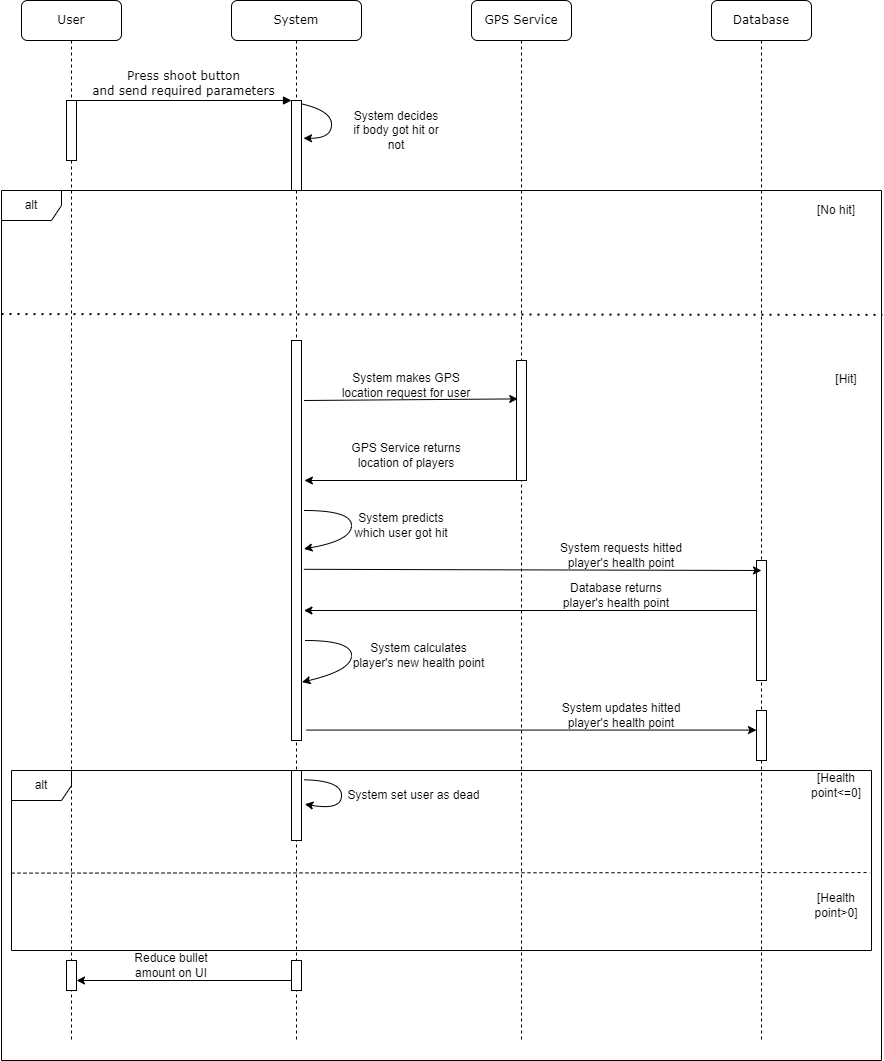

The diagram above was exported from draw.io. Its source (the exported page's mxGraphModel, read from the mxfile embedded in the PNG):
<mxGraphModel dx="2025" dy="1305" grid="1" gridSize="10" guides="1" tooltips="1" connect="1" arrows="1" fold="1" page="1" pageScale="1" pageWidth="1100" pageHeight="850" background="none" math="0" shadow="0">
  <root>
    <mxCell id="0" />
    <mxCell id="1" parent="0" />
    <mxCell id="7baba1c4bc27f4b0-2" value="System" style="shape=umlLifeline;perimeter=lifelinePerimeter;whiteSpace=wrap;html=1;container=1;collapsible=0;recursiveResize=0;outlineConnect=0;rounded=1;shadow=0;comic=0;labelBackgroundColor=none;strokeWidth=1;fontFamily=Verdana;fontSize=12;align=center;" parent="1" vertex="1">
      <mxGeometry x="230" y="80" width="130" height="1040" as="geometry" />
    </mxCell>
    <mxCell id="7baba1c4bc27f4b0-10" value="" style="html=1;points=[];perimeter=orthogonalPerimeter;rounded=0;shadow=0;comic=0;labelBackgroundColor=none;strokeWidth=1;fontFamily=Verdana;fontSize=12;align=center;" parent="7baba1c4bc27f4b0-2" vertex="1">
      <mxGeometry x="60" y="100" width="10" height="90" as="geometry" />
    </mxCell>
    <mxCell id="KM27A5xXWrCKF8-PfAP9-19" value="" style="curved=1;endArrow=classic;html=1;rounded=0;exitX=0.933;exitY=0.036;exitDx=0;exitDy=0;exitPerimeter=0;entryX=1.2;entryY=0.419;entryDx=0;entryDy=0;entryPerimeter=0;" edge="1" parent="7baba1c4bc27f4b0-2" source="7baba1c4bc27f4b0-10" target="7baba1c4bc27f4b0-10">
      <mxGeometry width="50" height="50" relative="1" as="geometry">
        <mxPoint x="90" y="130" as="sourcePoint" />
        <mxPoint x="90" y="170" as="targetPoint" />
        <Array as="points">
          <mxPoint x="100" y="110" />
          <mxPoint x="100" y="138" />
        </Array>
      </mxGeometry>
    </mxCell>
    <mxCell id="7baba1c4bc27f4b0-3" value="Database" style="shape=umlLifeline;perimeter=lifelinePerimeter;whiteSpace=wrap;html=1;container=1;collapsible=0;recursiveResize=0;outlineConnect=0;rounded=1;shadow=0;comic=0;labelBackgroundColor=none;strokeWidth=1;fontFamily=Verdana;fontSize=12;align=center;" parent="1" vertex="1">
      <mxGeometry x="710" y="80" width="100" height="1040" as="geometry" />
    </mxCell>
    <mxCell id="7baba1c4bc27f4b0-13" value="" style="html=1;points=[];perimeter=orthogonalPerimeter;rounded=0;shadow=0;comic=0;labelBackgroundColor=none;strokeWidth=1;fontFamily=Verdana;fontSize=12;align=center;" parent="7baba1c4bc27f4b0-3" vertex="1">
      <mxGeometry x="45" y="560" width="10" height="120" as="geometry" />
    </mxCell>
    <mxCell id="7baba1c4bc27f4b0-8" value="User" style="shape=umlLifeline;perimeter=lifelinePerimeter;whiteSpace=wrap;html=1;container=1;collapsible=0;recursiveResize=0;outlineConnect=0;rounded=1;shadow=0;comic=0;labelBackgroundColor=none;strokeWidth=1;fontFamily=Verdana;fontSize=12;align=center;" parent="1" vertex="1">
      <mxGeometry x="20" y="80" width="100" height="1040" as="geometry" />
    </mxCell>
    <mxCell id="7baba1c4bc27f4b0-9" value="" style="html=1;points=[];perimeter=orthogonalPerimeter;rounded=0;shadow=0;comic=0;labelBackgroundColor=none;strokeWidth=1;fontFamily=Verdana;fontSize=12;align=center;" parent="7baba1c4bc27f4b0-8" vertex="1">
      <mxGeometry x="45" y="100" width="10" height="60" as="geometry" />
    </mxCell>
    <mxCell id="KM27A5xXWrCKF8-PfAP9-54" value="" style="html=1;points=[];perimeter=orthogonalPerimeter;rounded=0;shadow=0;comic=0;labelBackgroundColor=none;strokeWidth=1;fontFamily=Verdana;fontSize=12;align=center;" vertex="1" parent="7baba1c4bc27f4b0-8">
      <mxGeometry x="45" y="960" width="10" height="30" as="geometry" />
    </mxCell>
    <mxCell id="7baba1c4bc27f4b0-11" value="Press shoot button&lt;br&gt;and send required parameters" style="html=1;verticalAlign=bottom;endArrow=block;entryX=0;entryY=0;labelBackgroundColor=none;fontFamily=Verdana;fontSize=12;edgeStyle=elbowEdgeStyle;elbow=vertical;" parent="1" source="7baba1c4bc27f4b0-9" target="7baba1c4bc27f4b0-10" edge="1">
      <mxGeometry x="-0.002" relative="1" as="geometry">
        <mxPoint x="220" y="190" as="sourcePoint" />
        <mxPoint as="offset" />
      </mxGeometry>
    </mxCell>
    <mxCell id="KM27A5xXWrCKF8-PfAP9-7" value="GPS Service" style="shape=umlLifeline;perimeter=lifelinePerimeter;whiteSpace=wrap;html=1;container=1;collapsible=0;recursiveResize=0;outlineConnect=0;rounded=1;shadow=0;comic=0;labelBackgroundColor=none;strokeWidth=1;fontFamily=Verdana;fontSize=12;align=center;" vertex="1" parent="1">
      <mxGeometry x="470" y="80" width="100" height="1040" as="geometry" />
    </mxCell>
    <mxCell id="KM27A5xXWrCKF8-PfAP9-8" value="" style="html=1;points=[];perimeter=orthogonalPerimeter;rounded=0;shadow=0;comic=0;labelBackgroundColor=none;strokeWidth=1;fontFamily=Verdana;fontSize=12;align=center;" vertex="1" parent="KM27A5xXWrCKF8-PfAP9-7">
      <mxGeometry x="45" y="360" width="10" height="120" as="geometry" />
    </mxCell>
    <mxCell id="KM27A5xXWrCKF8-PfAP9-10" value="" style="endArrow=classic;html=1;rounded=0;exitX=1.243;exitY=0.15;exitDx=0;exitDy=0;exitPerimeter=0;entryX=0.124;entryY=0.32;entryDx=0;entryDy=0;entryPerimeter=0;" edge="1" parent="1" source="KM27A5xXWrCKF8-PfAP9-29" target="KM27A5xXWrCKF8-PfAP9-8">
      <mxGeometry width="50" height="50" relative="1" as="geometry">
        <mxPoint x="310" y="480" as="sourcePoint" />
        <mxPoint x="510" y="480" as="targetPoint" />
        <Array as="points" />
      </mxGeometry>
    </mxCell>
    <mxCell id="KM27A5xXWrCKF8-PfAP9-11" value="System makes GPS location request for user" style="text;html=1;strokeColor=none;fillColor=none;align=center;verticalAlign=middle;whiteSpace=wrap;rounded=0;" vertex="1" parent="1">
      <mxGeometry x="330" y="450" width="150" height="30" as="geometry" />
    </mxCell>
    <mxCell id="KM27A5xXWrCKF8-PfAP9-13" value="" style="endArrow=classic;html=1;rounded=0;entryX=1.29;entryY=0.35;entryDx=0;entryDy=0;entryPerimeter=0;" edge="1" parent="1" source="KM27A5xXWrCKF8-PfAP9-8" target="KM27A5xXWrCKF8-PfAP9-29">
      <mxGeometry width="50" height="50" relative="1" as="geometry">
        <mxPoint x="370" y="310" as="sourcePoint" />
        <mxPoint x="310" y="560" as="targetPoint" />
      </mxGeometry>
    </mxCell>
    <mxCell id="KM27A5xXWrCKF8-PfAP9-14" value="GPS Service returns location of players" style="text;html=1;strokeColor=none;fillColor=none;align=center;verticalAlign=middle;whiteSpace=wrap;rounded=0;" vertex="1" parent="1">
      <mxGeometry x="330" y="520" width="150" height="30" as="geometry" />
    </mxCell>
    <mxCell id="KM27A5xXWrCKF8-PfAP9-16" value="Database returns player's health point" style="text;html=1;strokeColor=none;fillColor=none;align=center;verticalAlign=middle;whiteSpace=wrap;rounded=0;" vertex="1" parent="1">
      <mxGeometry x="550" y="660" width="130" height="30" as="geometry" />
    </mxCell>
    <mxCell id="KM27A5xXWrCKF8-PfAP9-20" value="System decides if body got hit or not" style="text;html=1;strokeColor=none;fillColor=none;align=center;verticalAlign=middle;whiteSpace=wrap;rounded=0;" vertex="1" parent="1">
      <mxGeometry x="350" y="190" width="90" height="40" as="geometry" />
    </mxCell>
    <mxCell id="KM27A5xXWrCKF8-PfAP9-23" value="" style="endArrow=none;dashed=1;html=1;dashPattern=1 3;strokeWidth=2;rounded=0;entryX=1.001;entryY=0.143;entryDx=0;entryDy=0;entryPerimeter=0;exitX=0;exitY=0.142;exitDx=0;exitDy=0;exitPerimeter=0;" edge="1" parent="1" source="KM27A5xXWrCKF8-PfAP9-21" target="KM27A5xXWrCKF8-PfAP9-21">
      <mxGeometry width="50" height="50" relative="1" as="geometry">
        <mxPoint x="190" y="440" as="sourcePoint" />
        <mxPoint x="280" y="440" as="targetPoint" />
      </mxGeometry>
    </mxCell>
    <mxCell id="KM27A5xXWrCKF8-PfAP9-21" value="alt" style="shape=umlFrame;whiteSpace=wrap;html=1;pointerEvents=0;" vertex="1" parent="1">
      <mxGeometry y="270" width="880" height="870" as="geometry" />
    </mxCell>
    <mxCell id="KM27A5xXWrCKF8-PfAP9-24" value="[No hit]" style="text;html=1;strokeColor=none;fillColor=none;align=center;verticalAlign=middle;whiteSpace=wrap;rounded=0;" vertex="1" parent="1">
      <mxGeometry x="790" y="270" width="90" height="40" as="geometry" />
    </mxCell>
    <mxCell id="KM27A5xXWrCKF8-PfAP9-25" value="&lt;span style=&quot;color: rgb(0, 0, 0); font-family: Helvetica; font-size: 12px; font-style: normal; font-variant-ligatures: normal; font-variant-caps: normal; font-weight: 400; letter-spacing: normal; orphans: 2; text-indent: 0px; text-transform: none; widows: 2; word-spacing: 0px; -webkit-text-stroke-width: 0px; background-color: rgb(251, 251, 251); text-decoration-thickness: initial; text-decoration-style: initial; text-decoration-color: initial; float: none; display: inline !important;&quot;&gt;[Hit]&lt;/span&gt;" style="text;whiteSpace=wrap;html=1;align=center;" vertex="1" parent="1">
      <mxGeometry x="810" y="445" width="70" height="40" as="geometry" />
    </mxCell>
    <mxCell id="KM27A5xXWrCKF8-PfAP9-28" value="Reduce bullet amount on UI" style="text;html=1;strokeColor=none;fillColor=none;align=center;verticalAlign=middle;whiteSpace=wrap;rounded=0;" vertex="1" parent="1">
      <mxGeometry x="120" y="1030" width="100" height="30" as="geometry" />
    </mxCell>
    <mxCell id="KM27A5xXWrCKF8-PfAP9-29" value="" style="html=1;points=[];perimeter=orthogonalPerimeter;rounded=0;shadow=0;comic=0;labelBackgroundColor=none;strokeWidth=1;fontFamily=Verdana;fontSize=12;align=center;" vertex="1" parent="1">
      <mxGeometry x="290" y="420" width="10" height="400" as="geometry" />
    </mxCell>
    <mxCell id="KM27A5xXWrCKF8-PfAP9-30" value="" style="curved=1;endArrow=classic;html=1;rounded=0;exitX=1.233;exitY=0.133;exitDx=0;exitDy=0;exitPerimeter=0;entryX=1.333;entryY=0.481;entryDx=0;entryDy=0;entryPerimeter=0;" edge="1" parent="1" source="KM27A5xXWrCKF8-PfAP9-57" target="KM27A5xXWrCKF8-PfAP9-57">
      <mxGeometry width="50" height="50" relative="1" as="geometry">
        <mxPoint x="310" y="860" as="sourcePoint" />
        <mxPoint x="310" y="885" as="targetPoint" />
        <Array as="points">
          <mxPoint x="340" y="860" />
          <mxPoint x="340" y="890" />
        </Array>
      </mxGeometry>
    </mxCell>
    <mxCell id="KM27A5xXWrCKF8-PfAP9-34" value="System predicts which user got hit" style="text;html=1;strokeColor=none;fillColor=none;align=center;verticalAlign=middle;whiteSpace=wrap;rounded=0;" vertex="1" parent="1">
      <mxGeometry x="350" y="590" width="100" height="30" as="geometry" />
    </mxCell>
    <mxCell id="KM27A5xXWrCKF8-PfAP9-35" value="" style="endArrow=classic;html=1;rounded=0;exitX=1.243;exitY=0.572;exitDx=0;exitDy=0;exitPerimeter=0;" edge="1" parent="1" source="KM27A5xXWrCKF8-PfAP9-29">
      <mxGeometry width="50" height="50" relative="1" as="geometry">
        <mxPoint x="310" y="650" as="sourcePoint" />
        <mxPoint x="760" y="650" as="targetPoint" />
        <Array as="points" />
      </mxGeometry>
    </mxCell>
    <mxCell id="KM27A5xXWrCKF8-PfAP9-36" value="" style="endArrow=classic;html=1;rounded=0;entryX=1.243;entryY=0.675;entryDx=0;entryDy=0;entryPerimeter=0;" edge="1" parent="1" source="7baba1c4bc27f4b0-13" target="KM27A5xXWrCKF8-PfAP9-29">
      <mxGeometry width="50" height="50" relative="1" as="geometry">
        <mxPoint x="756" y="680" as="sourcePoint" />
        <mxPoint x="310" y="690" as="targetPoint" />
      </mxGeometry>
    </mxCell>
    <mxCell id="KM27A5xXWrCKF8-PfAP9-38" value="System requests hitted player's health point" style="text;html=1;strokeColor=none;fillColor=none;align=center;verticalAlign=middle;whiteSpace=wrap;rounded=0;" vertex="1" parent="1">
      <mxGeometry x="550" y="620" width="140" height="30" as="geometry" />
    </mxCell>
    <mxCell id="KM27A5xXWrCKF8-PfAP9-41" value="" style="curved=1;endArrow=classic;html=1;rounded=0;exitX=1.29;exitY=0.425;exitDx=0;exitDy=0;exitPerimeter=0;entryX=1.243;entryY=0.521;entryDx=0;entryDy=0;entryPerimeter=0;" edge="1" parent="1" source="KM27A5xXWrCKF8-PfAP9-29" target="KM27A5xXWrCKF8-PfAP9-29">
      <mxGeometry width="50" height="50" relative="1" as="geometry">
        <mxPoint x="320" y="590" as="sourcePoint" />
        <mxPoint x="320" y="630" as="targetPoint" />
        <Array as="points">
          <mxPoint x="350" y="590" />
          <mxPoint x="350" y="620" />
        </Array>
      </mxGeometry>
    </mxCell>
    <mxCell id="KM27A5xXWrCKF8-PfAP9-42" value="System calculates player's new health point" style="text;html=1;strokeColor=none;fillColor=none;align=center;verticalAlign=middle;whiteSpace=wrap;rounded=0;" vertex="1" parent="1">
      <mxGeometry x="350" y="720" width="135" height="30" as="geometry" />
    </mxCell>
    <mxCell id="KM27A5xXWrCKF8-PfAP9-43" value="alt" style="shape=umlFrame;whiteSpace=wrap;html=1;pointerEvents=0;" vertex="1" parent="1">
      <mxGeometry x="10" y="850" width="860" height="180" as="geometry" />
    </mxCell>
    <mxCell id="KM27A5xXWrCKF8-PfAP9-44" value="[Health point&amp;lt;=0]" style="text;html=1;strokeColor=none;fillColor=none;align=center;verticalAlign=middle;whiteSpace=wrap;rounded=0;" vertex="1" parent="1">
      <mxGeometry x="800" y="850" width="70" height="30" as="geometry" />
    </mxCell>
    <mxCell id="KM27A5xXWrCKF8-PfAP9-46" value="[Health point&amp;gt;0]" style="text;html=1;strokeColor=none;fillColor=none;align=center;verticalAlign=middle;whiteSpace=wrap;rounded=0;" vertex="1" parent="1">
      <mxGeometry x="800" y="970" width="70" height="30" as="geometry" />
    </mxCell>
    <mxCell id="KM27A5xXWrCKF8-PfAP9-47" value="" style="html=1;points=[];perimeter=orthogonalPerimeter;rounded=0;shadow=0;comic=0;labelBackgroundColor=none;strokeWidth=1;fontFamily=Verdana;fontSize=12;align=center;" vertex="1" parent="1">
      <mxGeometry x="755" y="790" width="10" height="50" as="geometry" />
    </mxCell>
    <mxCell id="KM27A5xXWrCKF8-PfAP9-48" value="" style="endArrow=classic;html=1;rounded=0;" edge="1" parent="1">
      <mxGeometry width="50" height="50" relative="1" as="geometry">
        <mxPoint x="305" y="809.57" as="sourcePoint" />
        <mxPoint x="755" y="809.57" as="targetPoint" />
        <Array as="points" />
      </mxGeometry>
    </mxCell>
    <mxCell id="KM27A5xXWrCKF8-PfAP9-50" value="System updates hitted player's health point" style="text;html=1;strokeColor=none;fillColor=none;align=center;verticalAlign=middle;whiteSpace=wrap;rounded=0;" vertex="1" parent="1">
      <mxGeometry x="550" y="780" width="140" height="30" as="geometry" />
    </mxCell>
    <mxCell id="KM27A5xXWrCKF8-PfAP9-53" value="" style="endArrow=none;dashed=1;html=1;rounded=0;exitX=0;exitY=0.57;exitDx=0;exitDy=0;exitPerimeter=0;entryX=0.998;entryY=0.567;entryDx=0;entryDy=0;entryPerimeter=0;" edge="1" parent="1" source="KM27A5xXWrCKF8-PfAP9-43" target="KM27A5xXWrCKF8-PfAP9-43">
      <mxGeometry width="50" height="50" relative="1" as="geometry">
        <mxPoint x="500" y="950" as="sourcePoint" />
        <mxPoint x="550" y="900" as="targetPoint" />
      </mxGeometry>
    </mxCell>
    <mxCell id="KM27A5xXWrCKF8-PfAP9-55" value="" style="endArrow=classic;html=1;rounded=0;" edge="1" parent="1">
      <mxGeometry width="50" height="50" relative="1" as="geometry">
        <mxPoint x="289.5" y="1059.9999999999998" as="sourcePoint" />
        <mxPoint x="75" y="1060" as="targetPoint" />
      </mxGeometry>
    </mxCell>
    <mxCell id="KM27A5xXWrCKF8-PfAP9-57" value="" style="html=1;points=[];perimeter=orthogonalPerimeter;rounded=0;shadow=0;comic=0;labelBackgroundColor=none;strokeWidth=1;fontFamily=Verdana;fontSize=12;align=center;" vertex="1" parent="1">
      <mxGeometry x="290" y="850" width="10" height="70" as="geometry" />
    </mxCell>
    <mxCell id="KM27A5xXWrCKF8-PfAP9-59" value="" style="curved=1;endArrow=classic;html=1;rounded=0;exitX=1.386;exitY=0.75;exitDx=0;exitDy=0;exitPerimeter=0;entryX=1.052;entryY=0.854;entryDx=0;entryDy=0;entryPerimeter=0;" edge="1" parent="1" source="KM27A5xXWrCKF8-PfAP9-29" target="KM27A5xXWrCKF8-PfAP9-29">
      <mxGeometry width="50" height="50" relative="1" as="geometry">
        <mxPoint x="320" y="720" as="sourcePoint" />
        <mxPoint x="320" y="760" as="targetPoint" />
        <Array as="points">
          <mxPoint x="350" y="720" />
          <mxPoint x="350" y="750" />
        </Array>
      </mxGeometry>
    </mxCell>
    <mxCell id="KM27A5xXWrCKF8-PfAP9-60" value="System set user as dead" style="text;html=1;strokeColor=none;fillColor=none;align=center;verticalAlign=middle;whiteSpace=wrap;rounded=0;" vertex="1" parent="1">
      <mxGeometry x="345" y="860" width="135" height="30" as="geometry" />
    </mxCell>
    <mxCell id="KM27A5xXWrCKF8-PfAP9-61" value="" style="html=1;points=[];perimeter=orthogonalPerimeter;rounded=0;shadow=0;comic=0;labelBackgroundColor=none;strokeWidth=1;fontFamily=Verdana;fontSize=12;align=center;" vertex="1" parent="1">
      <mxGeometry x="290" y="1040" width="10" height="30" as="geometry" />
    </mxCell>
  </root>
</mxGraphModel>